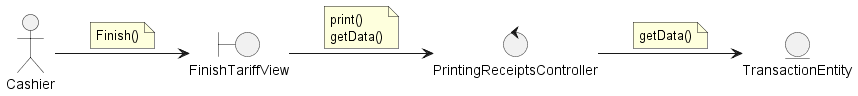

The diagram above was rendered by PlantUML. Its source (embedded in the PNG):
@startuml
left to right direction

'--- Classes definition ---
actor Cashier

boundary FinishTariffView

entity TransactionEntity

control PrintingReceiptsController


'--- Actor relations ---
Cashier --> FinishTariffView
note on link
    Finish()
end note
'--- Views relations ---

FinishTariffView --> PrintingReceiptsController
note on link
    print()
    getData()
end note

'--- Controllers relations ---

PrintingReceiptsController --> TransactionEntity
note on link
    getData()
end note
'--- Entity relations ---

@enduml